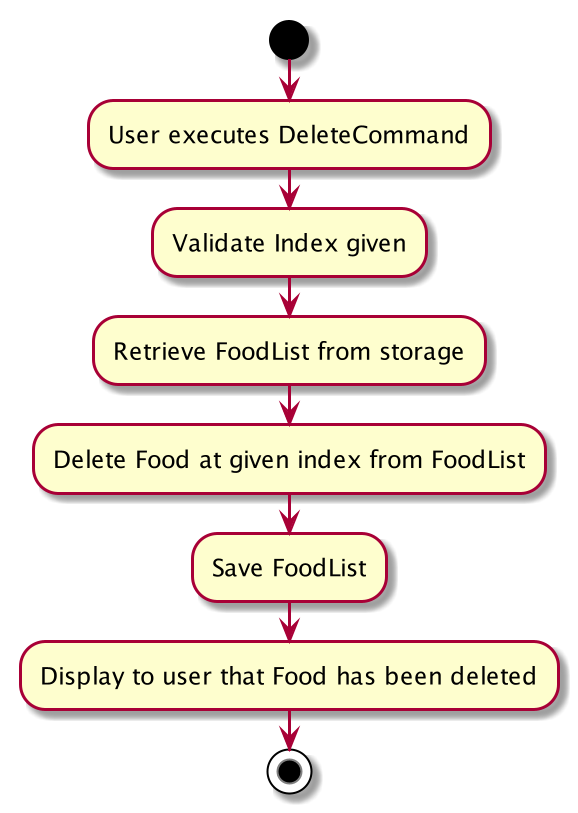

The diagram above was rendered by PlantUML. Its source (embedded in the PNG):
@startuml
start
:User executes DeleteCommand;
 :Validate Index given;
 :Retrieve FoodList from storage;
 :Delete Food at given index from FoodList;
 :Save FoodList;
 :Display to user that Food has been deleted;
 stop
 @enduml